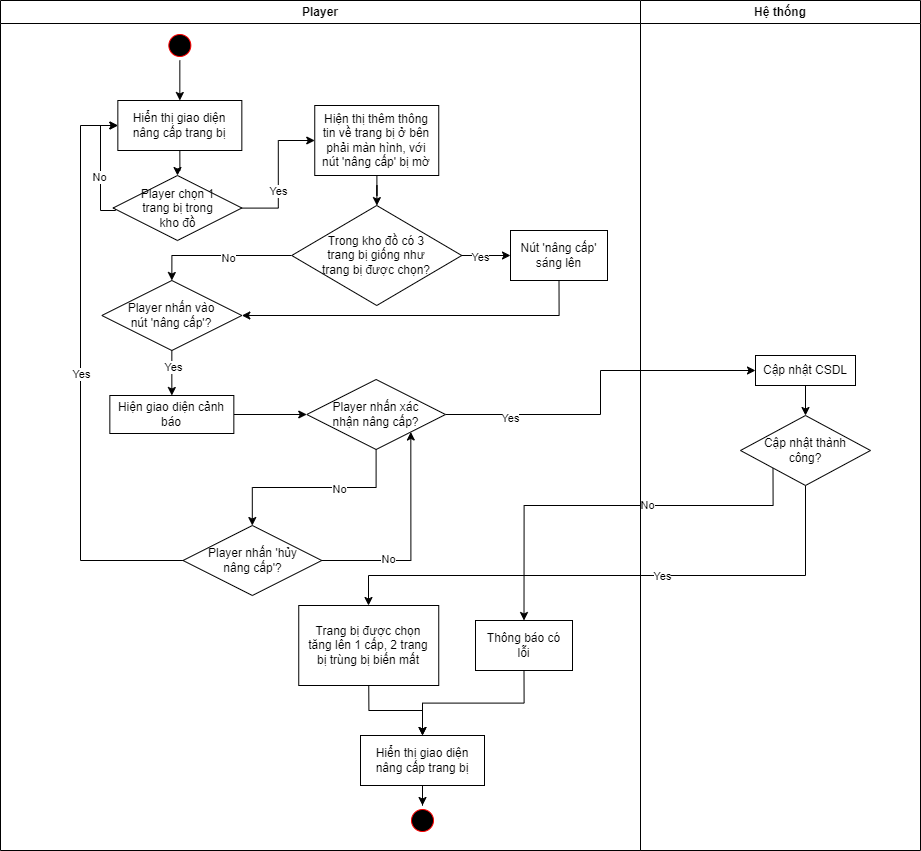

The diagram above was exported from draw.io. Its source (the exported page's mxGraphModel, read from the mxfile embedded in the PNG):
<mxGraphModel dx="2950" dy="1130" grid="1" gridSize="10" guides="1" tooltips="1" connect="1" arrows="1" fold="1" page="1" pageScale="1" pageWidth="850" pageHeight="1100" math="0" shadow="0">
  <root>
    <mxCell id="0" />
    <mxCell id="1" parent="0" />
    <mxCell id="mi-Im0Z97fKcA_P7g-Km-4" style="edgeStyle=orthogonalEdgeStyle;rounded=0;orthogonalLoop=1;jettySize=auto;html=1;exitX=0.5;exitY=1;exitDx=0;exitDy=0;entryX=0.5;entryY=0;entryDx=0;entryDy=0;" parent="1" source="mi-Im0Z97fKcA_P7g-Km-1" target="mi-Im0Z97fKcA_P7g-Km-3" edge="1">
      <mxGeometry relative="1" as="geometry" />
    </mxCell>
    <mxCell id="mi-Im0Z97fKcA_P7g-Km-1" value="" style="ellipse;shape=startState;fillColor=#000000;strokeColor=#ff0000;" parent="1" vertex="1">
      <mxGeometry x="114.34" y="40" width="30" height="30" as="geometry" />
    </mxCell>
    <mxCell id="mi-Im0Z97fKcA_P7g-Km-13" style="edgeStyle=orthogonalEdgeStyle;rounded=0;orthogonalLoop=1;jettySize=auto;html=1;exitX=0.5;exitY=1;exitDx=0;exitDy=0;" parent="1" source="mi-Im0Z97fKcA_P7g-Km-3" target="mi-Im0Z97fKcA_P7g-Km-12" edge="1">
      <mxGeometry relative="1" as="geometry" />
    </mxCell>
    <mxCell id="mi-Im0Z97fKcA_P7g-Km-3" value="Hiển thị giao diện nâng cấp trang bị" style="rounded=0;whiteSpace=wrap;html=1;" parent="1" vertex="1">
      <mxGeometry x="67.34" y="110" width="124" height="50" as="geometry" />
    </mxCell>
    <mxCell id="mi-Im0Z97fKcA_P7g-Km-18" value="" style="edgeStyle=orthogonalEdgeStyle;rounded=0;orthogonalLoop=1;jettySize=auto;html=1;" parent="1" source="mi-Im0Z97fKcA_P7g-Km-5" target="mi-Im0Z97fKcA_P7g-Km-8" edge="1">
      <mxGeometry relative="1" as="geometry" />
    </mxCell>
    <mxCell id="mi-Im0Z97fKcA_P7g-Km-5" value="Hiện thị thêm thông tin về trang bị ở bên phải màn hình, với nút 'nâng cấp' bị mờ" style="rounded=0;whiteSpace=wrap;html=1;spacingLeft=5;spacingRight=5;spacing=3;" parent="1" vertex="1">
      <mxGeometry x="264.25" y="115" width="124" height="70" as="geometry" />
    </mxCell>
    <mxCell id="mi-Im0Z97fKcA_P7g-Km-21" value="" style="edgeStyle=orthogonalEdgeStyle;rounded=0;orthogonalLoop=1;jettySize=auto;html=1;" parent="1" source="mi-Im0Z97fKcA_P7g-Km-8" target="mi-Im0Z97fKcA_P7g-Km-19" edge="1">
      <mxGeometry relative="1" as="geometry" />
    </mxCell>
    <mxCell id="mi-Im0Z97fKcA_P7g-Km-22" value="Yes" style="edgeLabel;html=1;align=center;verticalAlign=middle;resizable=0;points=[];" parent="mi-Im0Z97fKcA_P7g-Km-21" vertex="1" connectable="0">
      <mxGeometry x="-0.26" y="-1" relative="1" as="geometry">
        <mxPoint as="offset" />
      </mxGeometry>
    </mxCell>
    <mxCell id="_JYK4KC7kQ4maHpJkEwy-15" style="edgeStyle=orthogonalEdgeStyle;rounded=0;orthogonalLoop=1;jettySize=auto;html=1;exitX=0;exitY=0.5;exitDx=0;exitDy=0;entryX=0.5;entryY=0;entryDx=0;entryDy=0;" edge="1" parent="1" source="mi-Im0Z97fKcA_P7g-Km-8" target="mi-Im0Z97fKcA_P7g-Km-27">
      <mxGeometry relative="1" as="geometry" />
    </mxCell>
    <mxCell id="_JYK4KC7kQ4maHpJkEwy-16" value="No" style="edgeLabel;html=1;align=center;verticalAlign=middle;resizable=0;points=[];" vertex="1" connectable="0" parent="_JYK4KC7kQ4maHpJkEwy-15">
      <mxGeometry x="-0.1225" y="2" relative="1" as="geometry">
        <mxPoint as="offset" />
      </mxGeometry>
    </mxCell>
    <mxCell id="mi-Im0Z97fKcA_P7g-Km-8" value="Trong kho đồ có 3 trang bị giống như trang bị được chọn?" style="rhombus;whiteSpace=wrap;html=1;spacingLeft=24;spacingRight=24;" parent="1" vertex="1">
      <mxGeometry x="241.25" y="215" width="170" height="100" as="geometry" />
    </mxCell>
    <mxCell id="mi-Im0Z97fKcA_P7g-Km-14" style="edgeStyle=orthogonalEdgeStyle;rounded=0;orthogonalLoop=1;jettySize=auto;html=1;exitX=0;exitY=0.5;exitDx=0;exitDy=0;entryX=0;entryY=0.5;entryDx=0;entryDy=0;" parent="1" source="mi-Im0Z97fKcA_P7g-Km-12" target="mi-Im0Z97fKcA_P7g-Km-3" edge="1">
      <mxGeometry relative="1" as="geometry">
        <Array as="points">
          <mxPoint x="65" y="220" />
          <mxPoint x="50" y="220" />
          <mxPoint x="50" y="135" />
        </Array>
      </mxGeometry>
    </mxCell>
    <mxCell id="mi-Im0Z97fKcA_P7g-Km-15" value="No" style="edgeLabel;html=1;align=center;verticalAlign=middle;resizable=0;points=[];" parent="mi-Im0Z97fKcA_P7g-Km-14" vertex="1" connectable="0">
      <mxGeometry x="-0.1066" y="2" relative="1" as="geometry">
        <mxPoint as="offset" />
      </mxGeometry>
    </mxCell>
    <mxCell id="mi-Im0Z97fKcA_P7g-Km-16" value="" style="edgeStyle=orthogonalEdgeStyle;rounded=0;orthogonalLoop=1;jettySize=auto;html=1;" parent="1" source="mi-Im0Z97fKcA_P7g-Km-12" target="mi-Im0Z97fKcA_P7g-Km-5" edge="1">
      <mxGeometry relative="1" as="geometry" />
    </mxCell>
    <mxCell id="mi-Im0Z97fKcA_P7g-Km-17" value="Yes" style="edgeLabel;html=1;align=center;verticalAlign=middle;resizable=0;points=[];" parent="mi-Im0Z97fKcA_P7g-Km-16" vertex="1" connectable="0">
      <mxGeometry x="-0.2195" y="1" relative="1" as="geometry">
        <mxPoint as="offset" />
      </mxGeometry>
    </mxCell>
    <mxCell id="mi-Im0Z97fKcA_P7g-Km-12" value="Player chọn 1 trang bị trong kho đồ" style="rhombus;whiteSpace=wrap;html=1;spacingLeft=24;spacingRight=24;" parent="1" vertex="1">
      <mxGeometry x="62.620000000000005" y="185" width="128.72" height="65" as="geometry" />
    </mxCell>
    <mxCell id="mi-Im0Z97fKcA_P7g-Km-24" style="edgeStyle=orthogonalEdgeStyle;rounded=0;orthogonalLoop=1;jettySize=auto;html=1;exitX=0.5;exitY=1;exitDx=0;exitDy=0;entryX=1;entryY=0.5;entryDx=0;entryDy=0;" parent="1" source="mi-Im0Z97fKcA_P7g-Km-19" target="mi-Im0Z97fKcA_P7g-Km-27" edge="1">
      <mxGeometry relative="1" as="geometry">
        <mxPoint x="388.25" y="420" as="targetPoint" />
      </mxGeometry>
    </mxCell>
    <mxCell id="mi-Im0Z97fKcA_P7g-Km-19" value="Nút 'nâng cấp' sáng lên" style="rounded=0;whiteSpace=wrap;html=1;spacingLeft=5;spacingRight=5;" parent="1" vertex="1">
      <mxGeometry x="460" y="240" width="97" height="50" as="geometry" />
    </mxCell>
    <mxCell id="mi-Im0Z97fKcA_P7g-Km-30" value="" style="edgeStyle=orthogonalEdgeStyle;rounded=0;orthogonalLoop=1;jettySize=auto;html=1;" parent="1" source="mi-Im0Z97fKcA_P7g-Km-27" target="mi-Im0Z97fKcA_P7g-Km-29" edge="1">
      <mxGeometry relative="1" as="geometry" />
    </mxCell>
    <mxCell id="mi-Im0Z97fKcA_P7g-Km-32" value="Yes" style="edgeLabel;html=1;align=center;verticalAlign=middle;resizable=0;points=[];" parent="mi-Im0Z97fKcA_P7g-Km-30" vertex="1" connectable="0">
      <mxGeometry x="-0.3023" y="1" relative="1" as="geometry">
        <mxPoint as="offset" />
      </mxGeometry>
    </mxCell>
    <mxCell id="mi-Im0Z97fKcA_P7g-Km-27" value="Player nhấn vào nút 'nâng cấp'?&lt;span style=&quot;color: rgba(0, 0, 0, 0); font-family: monospace; font-size: 0px; text-align: start; text-wrap: nowrap;&quot;&gt;%3CmxGraphModel%3E%3Croot%3E%3CmxCell%20id%3D%220%22%2F%3E%3CmxCell%20id%3D%221%22%20parent%3D%220%22%2F%3E%3CmxCell%20id%3D%222%22%20value%3D%22Trong%20kho%20%C4%91%E1%BB%93%20c%C3%B3%203%20trang%20b%E1%BB%8B%20gi%E1%BB%91ng%20nh%C6%B0%20trang%20b%E1%BB%8B%20%C4%91%C6%B0%E1%BB%A3c%20ch%E1%BB%8Dn%3F%22%20style%3D%22rhombus%3BwhiteSpace%3Dwrap%3Bhtml%3D1%3BspacingLeft%3D24%3BspacingRight%3D24%3B%22%20vertex%3D%221%22%20parent%3D%221%22%3E%3CmxGeometry%20x%3D%22241.25%22%20y%3D%22530%22%20width%3D%22170%22%20height%3D%22100%22%20as%3D%22geometry%22%2F%3E%3C%2FmxCell%3E%3C%2Froot%3E%3C%2FmxGraphModel%3E&lt;/span&gt;" style="rhombus;whiteSpace=wrap;html=1;spacingLeft=24;spacingRight=24;" parent="1" vertex="1">
      <mxGeometry x="51.34" y="290" width="140" height="70" as="geometry" />
    </mxCell>
    <mxCell id="zAHcrM8jA2X5lDP3dOUB-4" style="edgeStyle=orthogonalEdgeStyle;rounded=0;orthogonalLoop=1;jettySize=auto;html=1;exitX=1;exitY=0.5;exitDx=0;exitDy=0;entryX=0;entryY=0.5;entryDx=0;entryDy=0;" parent="1" source="mi-Im0Z97fKcA_P7g-Km-28" target="zAHcrM8jA2X5lDP3dOUB-3" edge="1">
      <mxGeometry relative="1" as="geometry" />
    </mxCell>
    <mxCell id="zAHcrM8jA2X5lDP3dOUB-5" value="Yes" style="edgeLabel;html=1;align=center;verticalAlign=middle;resizable=0;points=[];" parent="zAHcrM8jA2X5lDP3dOUB-4" connectable="0" vertex="1">
      <mxGeometry x="-0.6408" y="-3" relative="1" as="geometry">
        <mxPoint as="offset" />
      </mxGeometry>
    </mxCell>
    <mxCell id="zAHcrM8jA2X5lDP3dOUB-7" value="" style="edgeStyle=orthogonalEdgeStyle;rounded=0;orthogonalLoop=1;jettySize=auto;html=1;" parent="1" source="mi-Im0Z97fKcA_P7g-Km-28" target="zAHcrM8jA2X5lDP3dOUB-6" edge="1">
      <mxGeometry relative="1" as="geometry" />
    </mxCell>
    <mxCell id="zAHcrM8jA2X5lDP3dOUB-8" value="No" style="edgeLabel;html=1;align=center;verticalAlign=middle;resizable=0;points=[];" parent="zAHcrM8jA2X5lDP3dOUB-7" connectable="0" vertex="1">
      <mxGeometry x="-0.2486" y="1" relative="1" as="geometry">
        <mxPoint as="offset" />
      </mxGeometry>
    </mxCell>
    <mxCell id="mi-Im0Z97fKcA_P7g-Km-28" value="Player nhấn xác nhận nâng cấp?" style="rhombus;whiteSpace=wrap;html=1;spacingLeft=24;spacingRight=24;" parent="1" vertex="1">
      <mxGeometry x="256.26" y="389" width="138.74" height="70" as="geometry" />
    </mxCell>
    <mxCell id="mi-Im0Z97fKcA_P7g-Km-31" value="" style="edgeStyle=orthogonalEdgeStyle;rounded=0;orthogonalLoop=1;jettySize=auto;html=1;" parent="1" source="mi-Im0Z97fKcA_P7g-Km-29" target="mi-Im0Z97fKcA_P7g-Km-28" edge="1">
      <mxGeometry relative="1" as="geometry" />
    </mxCell>
    <mxCell id="mi-Im0Z97fKcA_P7g-Km-29" value="Hiện giao diện cảnh báo" style="rounded=0;whiteSpace=wrap;html=1;" parent="1" vertex="1">
      <mxGeometry x="59.34" y="405" width="124" height="38" as="geometry" />
    </mxCell>
    <mxCell id="_JYK4KC7kQ4maHpJkEwy-17" style="edgeStyle=orthogonalEdgeStyle;rounded=0;orthogonalLoop=1;jettySize=auto;html=1;exitX=0.5;exitY=1;exitDx=0;exitDy=0;" edge="1" parent="1" source="zAHcrM8jA2X5lDP3dOUB-1" target="_JYK4KC7kQ4maHpJkEwy-11">
      <mxGeometry relative="1" as="geometry">
        <Array as="points">
          <mxPoint x="755" y="585" />
          <mxPoint x="318" y="585" />
        </Array>
      </mxGeometry>
    </mxCell>
    <mxCell id="_JYK4KC7kQ4maHpJkEwy-24" value="Yes" style="edgeLabel;html=1;align=center;verticalAlign=middle;resizable=0;points=[];" vertex="1" connectable="0" parent="_JYK4KC7kQ4maHpJkEwy-17">
      <mxGeometry x="-0.1624" relative="1" as="geometry">
        <mxPoint as="offset" />
      </mxGeometry>
    </mxCell>
    <mxCell id="_JYK4KC7kQ4maHpJkEwy-18" style="edgeStyle=orthogonalEdgeStyle;rounded=0;orthogonalLoop=1;jettySize=auto;html=1;exitX=0;exitY=1;exitDx=0;exitDy=0;entryX=0.5;entryY=0;entryDx=0;entryDy=0;" edge="1" parent="1" source="zAHcrM8jA2X5lDP3dOUB-1" target="_JYK4KC7kQ4maHpJkEwy-4">
      <mxGeometry relative="1" as="geometry">
        <Array as="points">
          <mxPoint x="723" y="515" />
          <mxPoint x="473" y="515" />
        </Array>
      </mxGeometry>
    </mxCell>
    <mxCell id="_JYK4KC7kQ4maHpJkEwy-23" value="No" style="edgeLabel;html=1;align=center;verticalAlign=middle;resizable=0;points=[];" vertex="1" connectable="0" parent="_JYK4KC7kQ4maHpJkEwy-18">
      <mxGeometry x="-0.1854" y="-1" relative="1" as="geometry">
        <mxPoint as="offset" />
      </mxGeometry>
    </mxCell>
    <mxCell id="zAHcrM8jA2X5lDP3dOUB-1" value="Cập nhật thành công?" style="rhombus;whiteSpace=wrap;html=1;spacing=4;spacingRight=16;spacingLeft=16;" parent="1" vertex="1">
      <mxGeometry x="690" y="424.9999999999999" width="130" height="70" as="geometry" />
    </mxCell>
    <mxCell id="zAHcrM8jA2X5lDP3dOUB-2" style="edgeStyle=orthogonalEdgeStyle;rounded=0;orthogonalLoop=1;jettySize=auto;html=1;exitX=0.5;exitY=1;exitDx=0;exitDy=0;entryX=0.5;entryY=0;entryDx=0;entryDy=0;" parent="1" source="zAHcrM8jA2X5lDP3dOUB-3" target="zAHcrM8jA2X5lDP3dOUB-1" edge="1">
      <mxGeometry relative="1" as="geometry" />
    </mxCell>
    <mxCell id="zAHcrM8jA2X5lDP3dOUB-3" value="Cập nhật CSDL" style="whiteSpace=wrap;glass=0;rounded=0;spacingLeft=2;spacingRight=2;" parent="1" vertex="1">
      <mxGeometry x="705" y="365" width="100" height="30" as="geometry" />
    </mxCell>
    <mxCell id="zAHcrM8jA2X5lDP3dOUB-9" style="edgeStyle=orthogonalEdgeStyle;rounded=0;orthogonalLoop=1;jettySize=auto;html=1;exitX=0;exitY=0.5;exitDx=0;exitDy=0;entryX=0;entryY=0.5;entryDx=0;entryDy=0;" parent="1" source="zAHcrM8jA2X5lDP3dOUB-6" target="mi-Im0Z97fKcA_P7g-Km-3" edge="1">
      <mxGeometry relative="1" as="geometry">
        <Array as="points">
          <mxPoint x="30" y="570" />
          <mxPoint x="30" y="135" />
        </Array>
      </mxGeometry>
    </mxCell>
    <mxCell id="zAHcrM8jA2X5lDP3dOUB-12" value="Yes" style="edgeLabel;html=1;align=center;verticalAlign=middle;resizable=0;points=[];" parent="zAHcrM8jA2X5lDP3dOUB-9" connectable="0" vertex="1">
      <mxGeometry x="0.0071" relative="1" as="geometry">
        <mxPoint as="offset" />
      </mxGeometry>
    </mxCell>
    <mxCell id="_JYK4KC7kQ4maHpJkEwy-12" style="edgeStyle=orthogonalEdgeStyle;rounded=0;orthogonalLoop=1;jettySize=auto;html=1;exitX=1;exitY=0.5;exitDx=0;exitDy=0;entryX=1;entryY=1;entryDx=0;entryDy=0;" edge="1" parent="1" source="zAHcrM8jA2X5lDP3dOUB-6" target="mi-Im0Z97fKcA_P7g-Km-28">
      <mxGeometry relative="1" as="geometry" />
    </mxCell>
    <mxCell id="_JYK4KC7kQ4maHpJkEwy-13" value="No" style="edgeLabel;html=1;align=center;verticalAlign=middle;resizable=0;points=[];" vertex="1" connectable="0" parent="_JYK4KC7kQ4maHpJkEwy-12">
      <mxGeometry x="-0.3993" y="2" relative="1" as="geometry">
        <mxPoint as="offset" />
      </mxGeometry>
    </mxCell>
    <mxCell id="zAHcrM8jA2X5lDP3dOUB-6" value="Player nhấn 'hủy nâng cấp'?" style="rhombus;whiteSpace=wrap;html=1;spacingLeft=24;spacingRight=24;" parent="1" vertex="1">
      <mxGeometry x="132.51" y="535" width="138.74" height="70" as="geometry" />
    </mxCell>
    <mxCell id="_JYK4KC7kQ4maHpJkEwy-20" style="edgeStyle=orthogonalEdgeStyle;rounded=0;orthogonalLoop=1;jettySize=auto;html=1;exitX=0.5;exitY=1;exitDx=0;exitDy=0;entryX=0.5;entryY=0;entryDx=0;entryDy=0;" edge="1" parent="1" source="_JYK4KC7kQ4maHpJkEwy-4" target="_JYK4KC7kQ4maHpJkEwy-19">
      <mxGeometry relative="1" as="geometry" />
    </mxCell>
    <mxCell id="_JYK4KC7kQ4maHpJkEwy-4" value="Thông báo có lỗi" style="rounded=0;whiteSpace=wrap;html=1;spacingLeft=5;spacingRight=5;" vertex="1" parent="1">
      <mxGeometry x="425" y="630" width="97" height="50" as="geometry" />
    </mxCell>
    <mxCell id="_JYK4KC7kQ4maHpJkEwy-21" style="edgeStyle=orthogonalEdgeStyle;rounded=0;orthogonalLoop=1;jettySize=auto;html=1;exitX=0.5;exitY=1;exitDx=0;exitDy=0;" edge="1" parent="1" source="_JYK4KC7kQ4maHpJkEwy-11" target="_JYK4KC7kQ4maHpJkEwy-19">
      <mxGeometry relative="1" as="geometry" />
    </mxCell>
    <mxCell id="_JYK4KC7kQ4maHpJkEwy-11" value="Trang bị được chọn tăng lên 1 cấp, 2 trang bị trùng bị biến mất" style="rounded=0;whiteSpace=wrap;html=1;spacingLeft=5;spacingRight=5;" vertex="1" parent="1">
      <mxGeometry x="248.25" y="615" width="140" height="80" as="geometry" />
    </mxCell>
    <mxCell id="_JYK4KC7kQ4maHpJkEwy-25" value="" style="edgeStyle=orthogonalEdgeStyle;rounded=0;orthogonalLoop=1;jettySize=auto;html=1;" edge="1" parent="1" source="_JYK4KC7kQ4maHpJkEwy-19" target="_JYK4KC7kQ4maHpJkEwy-22">
      <mxGeometry relative="1" as="geometry" />
    </mxCell>
    <mxCell id="_JYK4KC7kQ4maHpJkEwy-19" value="Hiển thị giao diện nâng cấp trang bị" style="rounded=0;whiteSpace=wrap;html=1;" vertex="1" parent="1">
      <mxGeometry x="310" y="745" width="124" height="50" as="geometry" />
    </mxCell>
    <mxCell id="_JYK4KC7kQ4maHpJkEwy-22" value="" style="ellipse;shape=startState;fillColor=#000000;strokeColor=#ff0000;" vertex="1" parent="1">
      <mxGeometry x="357" y="815" width="30" height="30" as="geometry" />
    </mxCell>
    <mxCell id="Dv_QVyJFse4Pus0GawdX-1" value="Player" style="swimlane;whiteSpace=wrap" vertex="1" parent="1">
      <mxGeometry x="-50" y="10" width="640" height="850" as="geometry" />
    </mxCell>
    <mxCell id="Dv_QVyJFse4Pus0GawdX-2" value="Hệ thống" style="swimlane;whiteSpace=wrap" vertex="1" parent="1">
      <mxGeometry x="590" y="10" width="280" height="850" as="geometry" />
    </mxCell>
  </root>
</mxGraphModel>